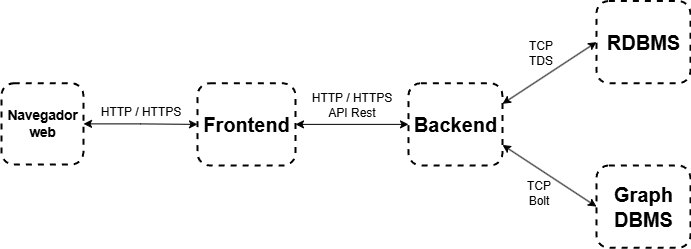

The diagram above was exported from draw.io. Its source (the exported page's mxGraphModel, read from the mxfile embedded in the PNG):
<mxGraphModel dx="988" dy="562" grid="0" gridSize="10" guides="1" tooltips="1" connect="1" arrows="1" fold="1" page="1" pageScale="1" pageWidth="827" pageHeight="1169" background="#FFFFFF" math="0" shadow="0">
  <root>
    <mxCell id="0" />
    <mxCell id="1" parent="0" />
    <mxCell id="3BcnicqAemJANOtWfxzS-17" value="HTTP / HTTPS" style="edgeStyle=orthogonalEdgeStyle;rounded=0;orthogonalLoop=1;jettySize=auto;html=1;exitX=1;exitY=0.5;exitDx=0;exitDy=0;entryX=0;entryY=0.5;entryDx=0;entryDy=0;fontFamily=Helvetica;fontSize=12;fontColor=default;startArrow=classic;startFill=1;" parent="1" source="3BcnicqAemJANOtWfxzS-1" target="3BcnicqAemJANOtWfxzS-14" edge="1">
      <mxGeometry x="-0.0045" y="12" relative="1" as="geometry">
        <mxPoint x="-12" y="-12" as="offset" />
      </mxGeometry>
    </mxCell>
    <mxCell id="3BcnicqAemJANOtWfxzS-1" value="&lt;h2&gt;&lt;font&gt;Navegador web&lt;/font&gt;&lt;/h2&gt;" style="rounded=1;whiteSpace=wrap;html=1;dashed=1;strokeWidth=2;fontSize=9;" parent="1" vertex="1">
      <mxGeometry x="54" y="305.75" width="82" height="81.25" as="geometry" />
    </mxCell>
    <mxCell id="3BcnicqAemJANOtWfxzS-18" value="HTTP / HTTPS&lt;div&gt;API Rest&lt;/div&gt;" style="edgeStyle=orthogonalEdgeStyle;rounded=0;orthogonalLoop=1;jettySize=auto;html=1;exitX=1;exitY=0.5;exitDx=0;exitDy=0;entryX=0;entryY=0.5;entryDx=0;entryDy=0;fontFamily=Helvetica;fontSize=12;fontColor=default;startArrow=classic;startFill=1;" parent="1" source="3BcnicqAemJANOtWfxzS-14" target="3BcnicqAemJANOtWfxzS-15" edge="1">
      <mxGeometry x="-0.0172" y="21" relative="1" as="geometry">
        <mxPoint y="1" as="offset" />
      </mxGeometry>
    </mxCell>
    <mxCell id="3BcnicqAemJANOtWfxzS-14" value="&lt;h2&gt;&lt;font style=&quot;font-size: 20px;&quot;&gt;Frontend&lt;/font&gt;&lt;/h2&gt;" style="rounded=1;whiteSpace=wrap;html=1;dashed=1;strokeWidth=2;" parent="1" vertex="1">
      <mxGeometry x="250" y="305.75" width="98" height="82.25" as="geometry" />
    </mxCell>
    <mxCell id="3BcnicqAemJANOtWfxzS-21" value="TCP&lt;div&gt;TDS&lt;/div&gt;" style="rounded=0;orthogonalLoop=1;jettySize=auto;html=1;exitX=1;exitY=0.25;exitDx=0;exitDy=0;entryX=0;entryY=0.5;entryDx=0;entryDy=0;fontFamily=Helvetica;fontSize=12;fontColor=default;startArrow=classic;startFill=1;" parent="1" source="3BcnicqAemJANOtWfxzS-15" target="3BcnicqAemJANOtWfxzS-19" edge="1">
      <mxGeometry x="0.0659" y="22" relative="1" as="geometry">
        <mxPoint as="offset" />
      </mxGeometry>
    </mxCell>
    <mxCell id="3BcnicqAemJANOtWfxzS-22" value="TCP&lt;div&gt;Bolt&lt;/div&gt;" style="rounded=0;orthogonalLoop=1;jettySize=auto;html=1;exitX=1;exitY=0.75;exitDx=0;exitDy=0;entryX=0;entryY=0.5;entryDx=0;entryDy=0;fontFamily=Helvetica;fontSize=12;fontColor=default;startArrow=classic;startFill=1;" parent="1" source="3BcnicqAemJANOtWfxzS-15" target="3BcnicqAemJANOtWfxzS-20" edge="1">
      <mxGeometry x="-0.0004" y="-20" relative="1" as="geometry">
        <mxPoint as="offset" />
      </mxGeometry>
    </mxCell>
    <mxCell id="3BcnicqAemJANOtWfxzS-15" value="&lt;h2&gt;&lt;font style=&quot;font-size: 20px;&quot;&gt;Backend&lt;/font&gt;&lt;/h2&gt;" style="rounded=1;whiteSpace=wrap;html=1;dashed=1;strokeWidth=2;" parent="1" vertex="1">
      <mxGeometry x="461" y="305.75" width="94" height="82.25" as="geometry" />
    </mxCell>
    <mxCell id="3BcnicqAemJANOtWfxzS-19" value="&lt;h2&gt;&lt;font style=&quot;font-size: 20px;&quot;&gt;RDBMS&lt;/font&gt;&lt;/h2&gt;" style="rounded=1;whiteSpace=wrap;html=1;dashed=1;strokeWidth=2;" parent="1" vertex="1">
      <mxGeometry x="649" y="223.5" width="94" height="82.25" as="geometry" />
    </mxCell>
    <mxCell id="3BcnicqAemJANOtWfxzS-20" value="&lt;h2&gt;&lt;font style=&quot;font-size: 20px;&quot;&gt;Graph DBMS&lt;/font&gt;&lt;/h2&gt;" style="rounded=1;whiteSpace=wrap;html=1;dashed=1;strokeWidth=2;" parent="1" vertex="1">
      <mxGeometry x="649" y="388" width="94" height="82.25" as="geometry" />
    </mxCell>
  </root>
</mxGraphModel>